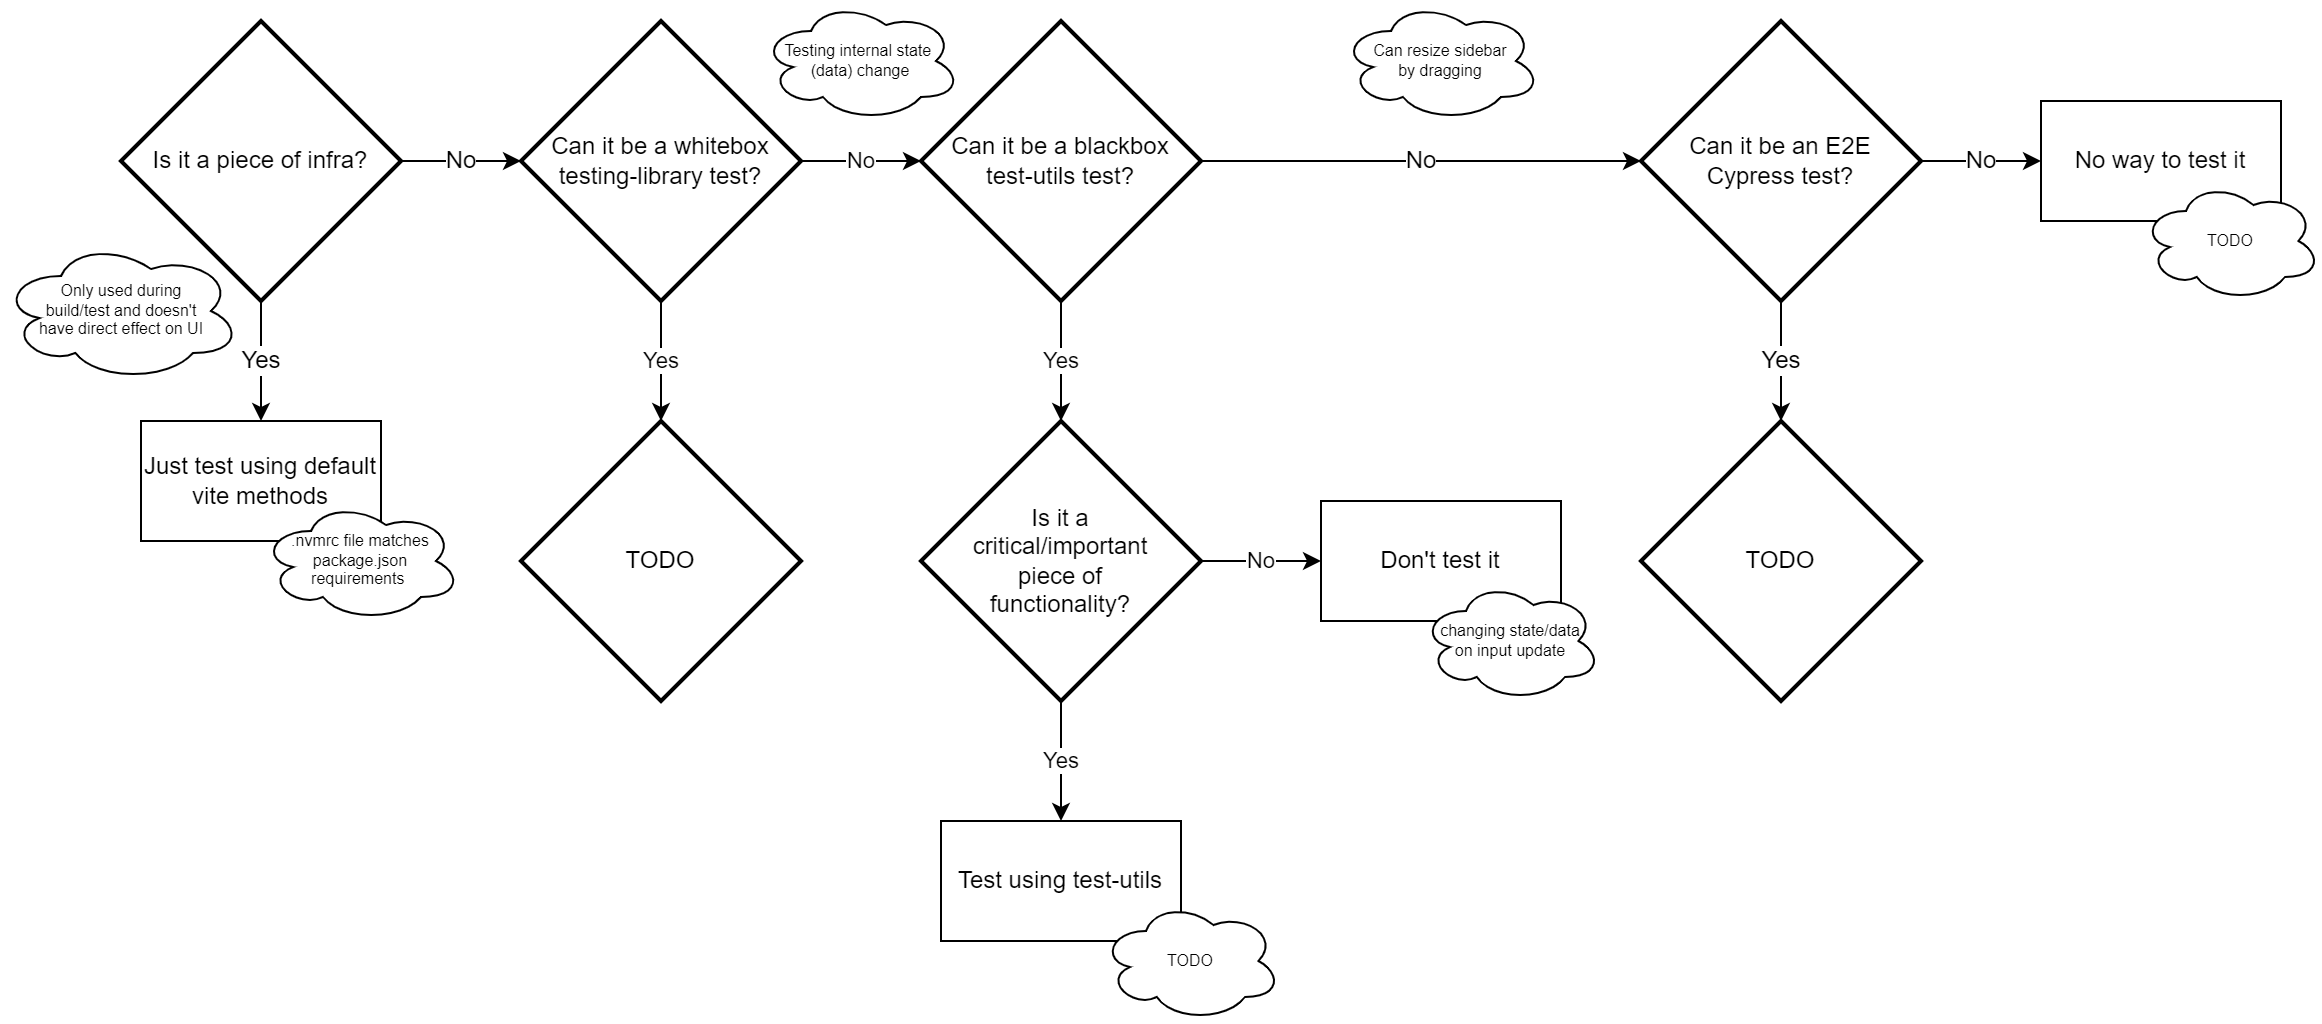

The diagram above was exported from draw.io. Its source (the exported page's mxGraphModel, read from the mxfile embedded in the PNG):
<mxGraphModel dx="1430" dy="736" grid="1" gridSize="10" guides="1" tooltips="1" connect="1" arrows="1" fold="1" page="1" pageScale="1" pageWidth="827" pageHeight="1169" math="0" shadow="0">
  <root>
    <mxCell id="0" />
    <mxCell id="1" parent="0" />
    <mxCell id="cSpMK954YhITzuIPoPlL-4" value="No" style="edgeStyle=orthogonalEdgeStyle;rounded=0;orthogonalLoop=1;jettySize=auto;html=1;" edge="1" parent="1" source="qt-J0WWt7XGZVdpHrlSn-2" target="qt-J0WWt7XGZVdpHrlSn-16">
      <mxGeometry relative="1" as="geometry" />
    </mxCell>
    <mxCell id="qt-J0WWt7XGZVdpHrlSn-2" value="Can it be a whitebox testing-library test?" style="strokeWidth=2;html=1;shape=mxgraph.flowchart.decision;whiteSpace=wrap;" parent="1" vertex="1">
      <mxGeometry x="360" y="200" width="140" height="140" as="geometry" />
    </mxCell>
    <mxCell id="qt-J0WWt7XGZVdpHrlSn-12" value="No" style="edgeStyle=orthogonalEdgeStyle;rounded=0;orthogonalLoop=1;jettySize=auto;html=1;" parent="1" source="qt-J0WWt7XGZVdpHrlSn-9" target="qt-J0WWt7XGZVdpHrlSn-15" edge="1">
      <mxGeometry relative="1" as="geometry">
        <mxPoint x="770" y="490" as="targetPoint" />
        <Array as="points">
          <mxPoint x="770" y="470" />
        </Array>
      </mxGeometry>
    </mxCell>
    <mxCell id="qt-J0WWt7XGZVdpHrlSn-9" value="Is it a critical/important piece of &lt;br&gt;functionality?" style="strokeWidth=2;html=1;shape=mxgraph.flowchart.decision;whiteSpace=wrap;spacingLeft=10;spacingRight=10;" parent="1" vertex="1">
      <mxGeometry x="560" y="400" width="140" height="140" as="geometry" />
    </mxCell>
    <mxCell id="qt-J0WWt7XGZVdpHrlSn-10" value="Testing internal state&amp;nbsp; (data) change" style="ellipse;shape=cloud;whiteSpace=wrap;html=1;spacingTop=0;spacing=2;spacingLeft=4;spacingRight=4;fontSize=8;" parent="1" vertex="1">
      <mxGeometry x="480" y="190" width="100" height="60" as="geometry" />
    </mxCell>
    <mxCell id="qt-J0WWt7XGZVdpHrlSn-15" value="Don't test it" style="rounded=0;whiteSpace=wrap;html=1;" parent="1" vertex="1">
      <mxGeometry x="760" y="440" width="120" height="60" as="geometry" />
    </mxCell>
    <mxCell id="cSpMK954YhITzuIPoPlL-1" value="Yes" style="edgeStyle=orthogonalEdgeStyle;rounded=0;orthogonalLoop=1;jettySize=auto;html=1;entryX=0.5;entryY=0;entryDx=0;entryDy=0;entryPerimeter=0;" edge="1" parent="1" source="qt-J0WWt7XGZVdpHrlSn-16" target="qt-J0WWt7XGZVdpHrlSn-9">
      <mxGeometry relative="1" as="geometry" />
    </mxCell>
    <mxCell id="cSpMK954YhITzuIPoPlL-6" value="&lt;font style=&quot;font-size: 12px;&quot;&gt;No&lt;/font&gt;" style="edgeStyle=orthogonalEdgeStyle;rounded=0;orthogonalLoop=1;jettySize=auto;html=1;fontSize=8;" edge="1" parent="1" source="qt-J0WWt7XGZVdpHrlSn-16" target="cSpMK954YhITzuIPoPlL-5">
      <mxGeometry relative="1" as="geometry" />
    </mxCell>
    <mxCell id="qt-J0WWt7XGZVdpHrlSn-16" value="Can it be a blackbox test-utils test?" style="strokeWidth=2;html=1;shape=mxgraph.flowchart.decision;whiteSpace=wrap;spacingLeft=10;spacingRight=10;" parent="1" vertex="1">
      <mxGeometry x="560" y="200" width="140" height="140" as="geometry" />
    </mxCell>
    <mxCell id="cSpMK954YhITzuIPoPlL-2" value="changing state/data&lt;br style=&quot;font-size: 8px;&quot;&gt;on input update" style="ellipse;shape=cloud;whiteSpace=wrap;html=1;fontSize=8;" vertex="1" parent="1">
      <mxGeometry x="810" y="480" width="90" height="60" as="geometry" />
    </mxCell>
    <mxCell id="cSpMK954YhITzuIPoPlL-9" value="Yes" style="edgeStyle=orthogonalEdgeStyle;rounded=0;orthogonalLoop=1;jettySize=auto;html=1;fontSize=12;" edge="1" parent="1" source="cSpMK954YhITzuIPoPlL-5" target="cSpMK954YhITzuIPoPlL-8">
      <mxGeometry relative="1" as="geometry" />
    </mxCell>
    <mxCell id="cSpMK954YhITzuIPoPlL-12" value="No" style="edgeStyle=orthogonalEdgeStyle;rounded=0;orthogonalLoop=1;jettySize=auto;html=1;fontSize=12;entryX=0;entryY=0.5;entryDx=0;entryDy=0;" edge="1" parent="1" source="cSpMK954YhITzuIPoPlL-5" target="cSpMK954YhITzuIPoPlL-10">
      <mxGeometry relative="1" as="geometry" />
    </mxCell>
    <mxCell id="cSpMK954YhITzuIPoPlL-5" value="Can it be an E2E Cypress test?" style="strokeWidth=2;html=1;shape=mxgraph.flowchart.decision;whiteSpace=wrap;spacingLeft=10;spacingRight=10;" vertex="1" parent="1">
      <mxGeometry x="920" y="200" width="140" height="140" as="geometry" />
    </mxCell>
    <mxCell id="cSpMK954YhITzuIPoPlL-7" value="Can resize sidebar&lt;br&gt;by dragging" style="ellipse;shape=cloud;whiteSpace=wrap;html=1;spacingTop=0;spacing=2;spacingLeft=4;spacingRight=4;fontSize=8;" vertex="1" parent="1">
      <mxGeometry x="770" y="190" width="100" height="60" as="geometry" />
    </mxCell>
    <mxCell id="cSpMK954YhITzuIPoPlL-8" value="TODO" style="strokeWidth=2;html=1;shape=mxgraph.flowchart.decision;whiteSpace=wrap;spacingLeft=10;spacingRight=10;fontSize=12;" vertex="1" parent="1">
      <mxGeometry x="920" y="400" width="140" height="140" as="geometry" />
    </mxCell>
    <mxCell id="cSpMK954YhITzuIPoPlL-10" value="No way to test it" style="rounded=0;whiteSpace=wrap;html=1;" vertex="1" parent="1">
      <mxGeometry x="1120" y="240" width="120" height="60" as="geometry" />
    </mxCell>
    <mxCell id="cSpMK954YhITzuIPoPlL-11" value="TODO" style="ellipse;shape=cloud;whiteSpace=wrap;html=1;fontSize=8;" vertex="1" parent="1">
      <mxGeometry x="1170" y="280" width="90" height="60" as="geometry" />
    </mxCell>
    <mxCell id="cSpMK954YhITzuIPoPlL-14" value="No" style="edgeStyle=orthogonalEdgeStyle;rounded=0;orthogonalLoop=1;jettySize=auto;html=1;fontSize=12;" edge="1" parent="1" source="cSpMK954YhITzuIPoPlL-13" target="qt-J0WWt7XGZVdpHrlSn-2">
      <mxGeometry relative="1" as="geometry" />
    </mxCell>
    <mxCell id="cSpMK954YhITzuIPoPlL-16" value="Yes" style="edgeStyle=orthogonalEdgeStyle;rounded=0;orthogonalLoop=1;jettySize=auto;html=1;fontSize=12;" edge="1" parent="1" source="cSpMK954YhITzuIPoPlL-13" target="cSpMK954YhITzuIPoPlL-15">
      <mxGeometry relative="1" as="geometry" />
    </mxCell>
    <mxCell id="cSpMK954YhITzuIPoPlL-13" value="Is it a piece of infra?" style="strokeWidth=2;html=1;shape=mxgraph.flowchart.decision;whiteSpace=wrap;" vertex="1" parent="1">
      <mxGeometry x="160" y="200" width="140" height="140" as="geometry" />
    </mxCell>
    <mxCell id="cSpMK954YhITzuIPoPlL-15" value="Just test using default vite methods" style="rounded=0;whiteSpace=wrap;html=1;fontSize=12;" vertex="1" parent="1">
      <mxGeometry x="170" y="400" width="120" height="60" as="geometry" />
    </mxCell>
    <mxCell id="cSpMK954YhITzuIPoPlL-17" value=".nvmrc file matches package.json&lt;br&gt;requirements&amp;nbsp;" style="ellipse;shape=cloud;whiteSpace=wrap;html=1;spacingTop=0;spacing=2;spacingLeft=4;spacingRight=4;fontSize=8;" vertex="1" parent="1">
      <mxGeometry x="230" y="440" width="100" height="60" as="geometry" />
    </mxCell>
    <mxCell id="cSpMK954YhITzuIPoPlL-18" value="Only used during build/test and doesn't have direct effect on UI" style="ellipse;shape=cloud;whiteSpace=wrap;html=1;spacingTop=0;spacing=2;spacingLeft=13;spacingRight=12;fontSize=8;" vertex="1" parent="1">
      <mxGeometry x="100" y="310" width="120" height="70" as="geometry" />
    </mxCell>
    <mxCell id="cSpMK954YhITzuIPoPlL-19" value="TODO" style="strokeWidth=2;html=1;shape=mxgraph.flowchart.decision;whiteSpace=wrap;spacingLeft=10;spacingRight=10;" vertex="1" parent="1">
      <mxGeometry x="360" y="400" width="140" height="140" as="geometry" />
    </mxCell>
    <mxCell id="cSpMK954YhITzuIPoPlL-20" value="Yes" style="edgeStyle=orthogonalEdgeStyle;rounded=0;orthogonalLoop=1;jettySize=auto;html=1;entryX=0.5;entryY=0;entryDx=0;entryDy=0;entryPerimeter=0;exitX=0.5;exitY=1;exitDx=0;exitDy=0;exitPerimeter=0;" edge="1" parent="1" target="cSpMK954YhITzuIPoPlL-19" source="qt-J0WWt7XGZVdpHrlSn-2">
      <mxGeometry relative="1" as="geometry">
        <mxPoint x="410" y="380" as="sourcePoint" />
      </mxGeometry>
    </mxCell>
    <mxCell id="cSpMK954YhITzuIPoPlL-22" value="Yes" style="edgeStyle=orthogonalEdgeStyle;rounded=0;orthogonalLoop=1;jettySize=auto;html=1;entryX=0.5;entryY=0;entryDx=0;entryDy=0;exitX=0.5;exitY=1;exitDx=0;exitDy=0;exitPerimeter=0;" edge="1" parent="1" target="cSpMK954YhITzuIPoPlL-23" source="qt-J0WWt7XGZVdpHrlSn-9">
      <mxGeometry relative="1" as="geometry">
        <mxPoint x="620" y="570" as="sourcePoint" />
        <mxPoint x="630" y="600" as="targetPoint" />
      </mxGeometry>
    </mxCell>
    <mxCell id="cSpMK954YhITzuIPoPlL-23" value="Test using test-utils" style="rounded=0;whiteSpace=wrap;html=1;" vertex="1" parent="1">
      <mxGeometry x="570" y="600" width="120" height="60" as="geometry" />
    </mxCell>
    <mxCell id="cSpMK954YhITzuIPoPlL-24" value="TODO" style="ellipse;shape=cloud;whiteSpace=wrap;html=1;fontSize=8;" vertex="1" parent="1">
      <mxGeometry x="650" y="640" width="90" height="60" as="geometry" />
    </mxCell>
  </root>
</mxGraphModel>